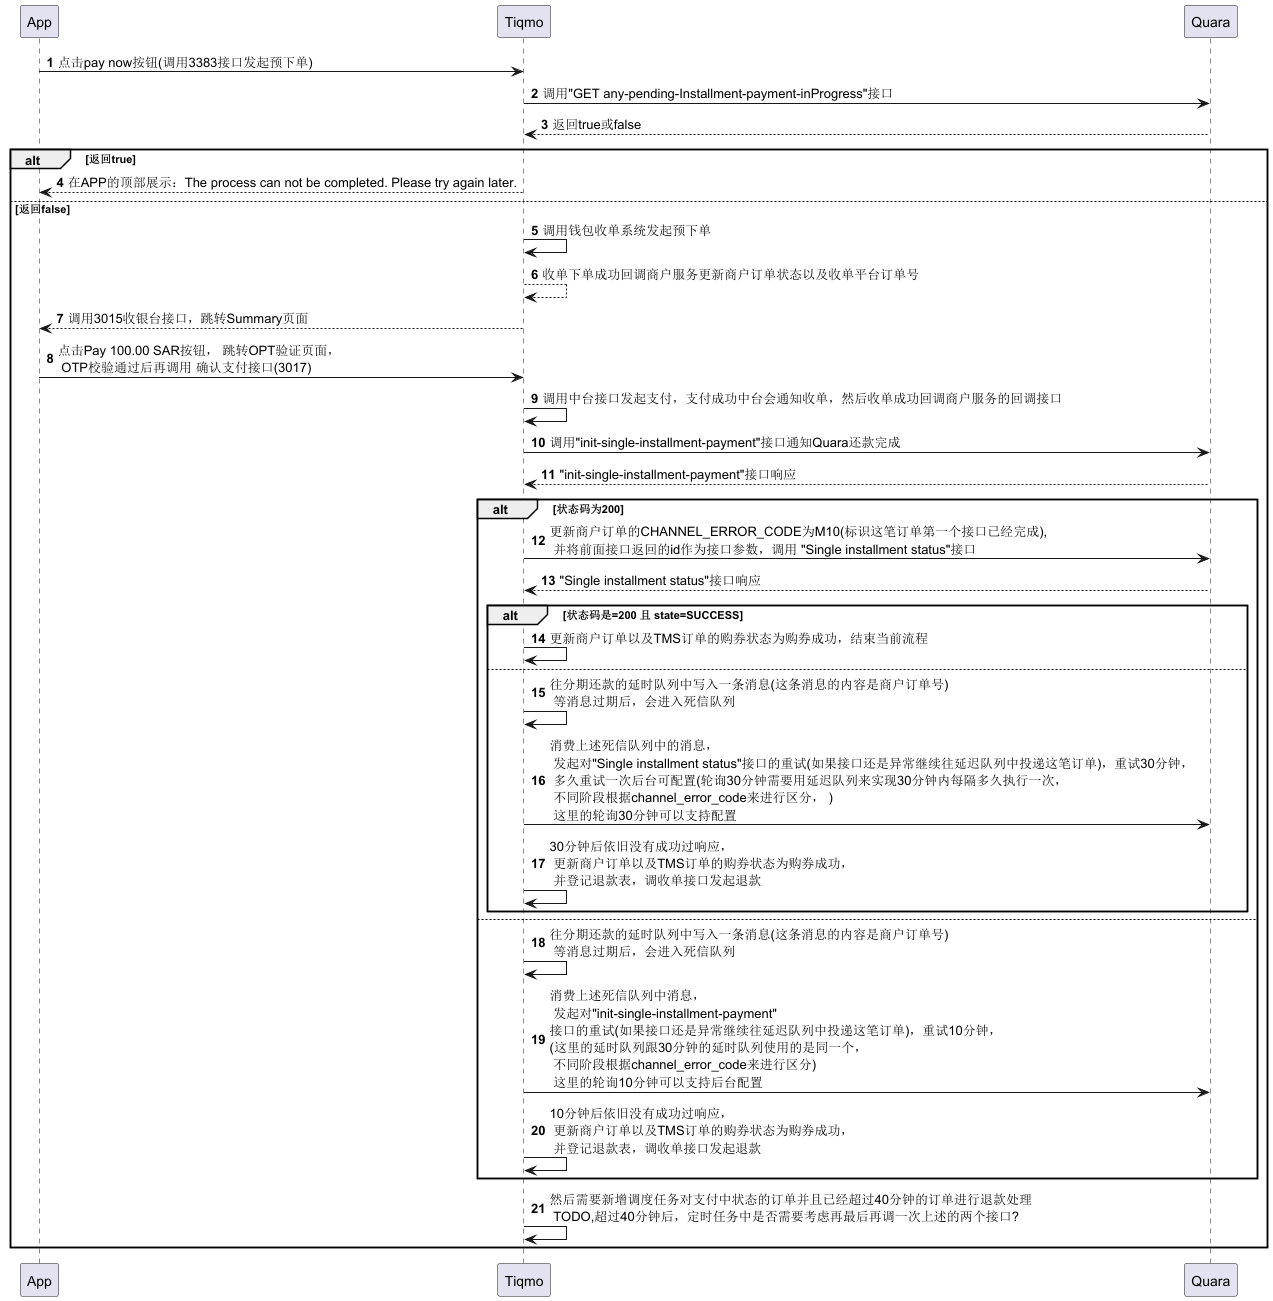

The diagram above was rendered by PlantUML. Its source (embedded in the PNG):
@startuml
'https://plantuml.com/sequence-diagram

autonumber
participant App as A
participant Tiqmo as T
participant Quara as Q

A -> T: 点击pay now按钮(调用3383接口发起预下单)
T -> Q: 调用"GET any-pending-Installment-payment-inProgress"接口
Q --> T: 返回true或false
alt 返回true
T --> A: 在APP的顶部展示：The process can not be completed. Please try again later.
else 返回false
T -> T: 调用钱包收单系统发起预下单
T --> T: 收单下单成功回调商户服务更新商户订单状态以及收单平台订单号
T --> A: 调用3015收银台接口，跳转Summary页面
A -> T: 点击Pay 100.00 SAR按钮， 跳转OPT验证页面，\r OTP校验通过后再调用 确认支付接口(3017)
T -> T: 调用中台接口发起支付，支付成功中台会通知收单，然后收单成功回调商户服务的回调接口
T -> Q: 调用"init-single-installment-payment"接口通知Quara还款完成
Q --> T: "init-single-installment-payment"接口响应
alt 状态码为200
T -> Q: 更新商户订单的CHANNEL_ERROR_CODE为M10(标识这笔订单第一个接口已经完成), \r 并将前面接口返回的id作为接口参数，调用 "Single installment status"接口
Q --> T: "Single installment status"接口响应
alt 状态码是=200 且 state=SUCCESS
T -> T: 更新商户订单以及TMS订单的购券状态为购券成功，结束当前流程
else
T -> T: 往分期还款的延时队列中写入一条消息(这条消息的内容是商户订单号) \r 等消息过期后，会进入死信队列
T -> Q: 消费上述死信队列中的消息， \r 发起对"Single installment status"接口的重试(如果接口还是异常继续往延迟队列中投递这笔订单)，重试30分钟，\r 多久重试一次后台可配置(轮询30分钟需要用延迟队列来实现30分钟内每隔多久执行一次，\r 不同阶段根据channel_error_code来进行区分， ) \r 这里的轮询30分钟可以支持配置
T -> T: 30分钟后依旧没有成功过响应，\r 更新商户订单以及TMS订单的购券状态为购券成功，\r 并登记退款表，调收单接口发起退款
end
else
T -> T: 往分期还款的延时队列中写入一条消息(这条消息的内容是商户订单号) \r 等消息过期后，会进入死信队列
T -> Q: 消费上述死信队列中消息，\r 发起对"init-single-installment-payment"\r接口的重试(如果接口还是异常继续往延迟队列中投递这笔订单)，重试10分钟，\r(这里的延时队列跟30分钟的延时队列使用的是同一个，\r 不同阶段根据channel_error_code来进行区分) \r 这里的轮询10分钟可以支持后台配置
T -> T: 10分钟后依旧没有成功过响应，\r 更新商户订单以及TMS订单的购券状态为购券成功，\r 并登记退款表，调收单接口发起退款
end

T -> T: 然后需要新增调度任务对支付中状态的订单并且已经超过40分钟的订单进行退款处理 \r TODO,超过40分钟后，定时任务中是否需要考虑再最后再调一次上述的两个接口?



end


@enduml